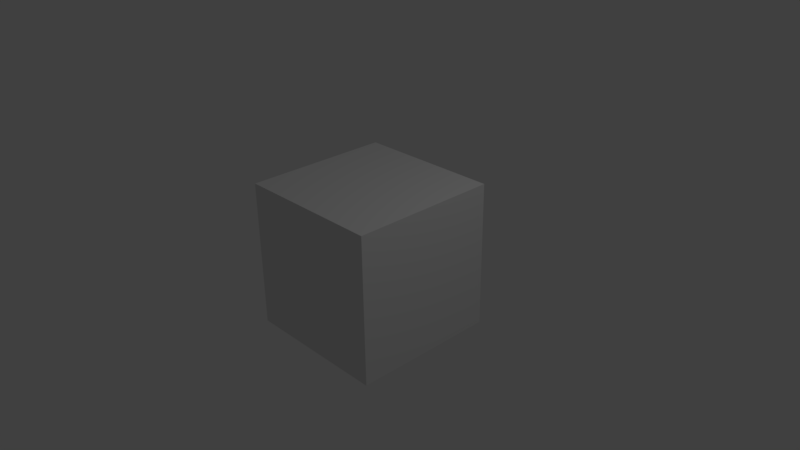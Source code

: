 # Source: network.blend  (saved by Blender 2.76.11; exported with 4.5.12 LTS)
import bpy
from mathutils import Matrix  # noqa: F401  (used for matrix-valued properties, if any)

bpy.ops.wm.read_factory_settings(use_empty=True)
scene = bpy.context.scene
scene.name = 'Scene'

# ---- collections
col_collection_1 = bpy.data.collections.new('Collection 1'); scene.collection.children.link(col_collection_1)

# ---- materials (node trees are filled in below, after node groups)
mat_material = bpy.data.materials.new('Material')
mat_material.alpha_threshold = 0.0
mat_material.use_transparent_shadow = False
mat_material.roughness = 0.5
mat_material.line_color = (0.0, 0.0, 0.0, 1.0)

# ---- material node trees

# ---- world
world_world = bpy.data.worlds.new('World'); scene.world = world_world
world_world.color = (0.05088, 0.05088, 0.05088)
world_world.use_sun_shadow = False
world_world.sun_shadow_jitter_overblur = 0.0
world_world.cycles.sampling_method = 'MANUAL'

# ---- cameras
cam_camera = bpy.data.cameras.new('Camera')
cam_camera.clip_end = 100.0
cam_camera.lens = 35.0
cam_camera.sensor_width = 32.0
cam_camera.sensor_height = 18.0
cam_camera.ortho_scale = 7.314
cam_camera.dof.focus_distance = 0.0
cam_camera.dof.aperture_fstop = 128.0

# ---- lights
light_lamp = bpy.data.lights.new('Lamp', 'POINT')
light_lamp.transmission_factor = 0.0
light_lamp.cutoff_distance = 30.0
light_lamp.energy = 100.0
light_lamp.shadow_buffer_clip_start = 1.001
light_lamp.shadow_soft_size = 0.1
light_lamp.shadow_maximum_resolution = 0.006
light_lamp.use_absolute_resolution = True

# ---- meshes
me_cube = bpy.data.meshes.new('Cube')
me_cube.from_pydata([(1.0, 1.0, -1.0), (1.0, -1.0, -1.0), (-1.0, -1.0, -1.0), (-1.0, 1.0, -1.0), (1.0, 1.0, 1.0), (1.0, -1.0, 1.0), (-1.0, -1.0, 1.0), (-1.0, 1.0, 1.0)], [], [(0, 1, 2, 3), (4, 7, 6, 5), (0, 4, 5, 1), (1, 5, 6, 2), (2, 6, 7, 3), (4, 0, 3, 7)])
me_cube.materials.append(mat_material)
me_cube.use_remesh_preserve_volume = False
me_cube.use_remesh_preserve_attributes = False
me_cube.use_mirror_vertex_groups = False
me_cube.update()

# ---- objects
ob_cube = bpy.data.objects.new('Cube', me_cube)
ob_lamp = bpy.data.objects.new('Lamp', light_lamp)
ob_camera = bpy.data.objects.new('Camera', cam_camera)

# ---- transforms, parenting, visibility, modifiers, constraints
ob_cube.location = (0.0, -0.04272, 0.0)
ob_cube.lock_rotations_4d = False
ob_cube.empty_display_type = 'ARROWS'
ob_cube.lineart.crease_threshold = 0.0
ob_lamp.location = (4.076, 1.005, 5.904)
ob_lamp.rotation_euler = (0.6503, 0.05522, 1.866)
ob_lamp.lock_rotations_4d = False
ob_lamp.empty_display_type = 'ARROWS'
ob_lamp.color = (0.0, 0.0, 0.0, 0.0)
ob_lamp.lineart.crease_threshold = 0.0
ob_camera.location = (7.481, -6.508, 5.344)
ob_camera.rotation_euler = (1.109, 0.01082, 0.8149)
ob_camera.lock_rotations_4d = False
ob_camera.empty_display_type = 'ARROWS'
ob_camera.color = (0.0, 0.0, 0.0, 0.0)
ob_camera.display_type = 'WIRE'
ob_camera.lineart.crease_threshold = 0.0

# ---- collection membership
col_collection_1.objects.link(ob_cube)
col_collection_1.objects.link(ob_lamp)
col_collection_1.objects.link(ob_camera)

# ---- scene / render settings (as saved in the file)
scene.camera = ob_camera
scene.frame_start = 1; scene.frame_end = 250; scene.frame_set(254)
scene.render.engine = 'BLENDER_EEVEE_NEXT'
scene.render.resolution_percentage = 50
scene.render.dither_intensity = 0.0
scene.cycles.use_denoising = False
scene.cycles.samples = 128
scene.cycles.sampling_pattern = 'TABULATED_SOBOL'
scene.cycles.light_sampling_threshold = 0.0
scene.cycles.use_adaptive_sampling = False
scene.cycles.use_light_tree = False
scene.cycles.blur_glossy = 0.0
scene.cycles.sample_clamp_indirect = 0.0
scene.view_settings.view_transform = 'Standard'
bpy.context.view_layer.update()

